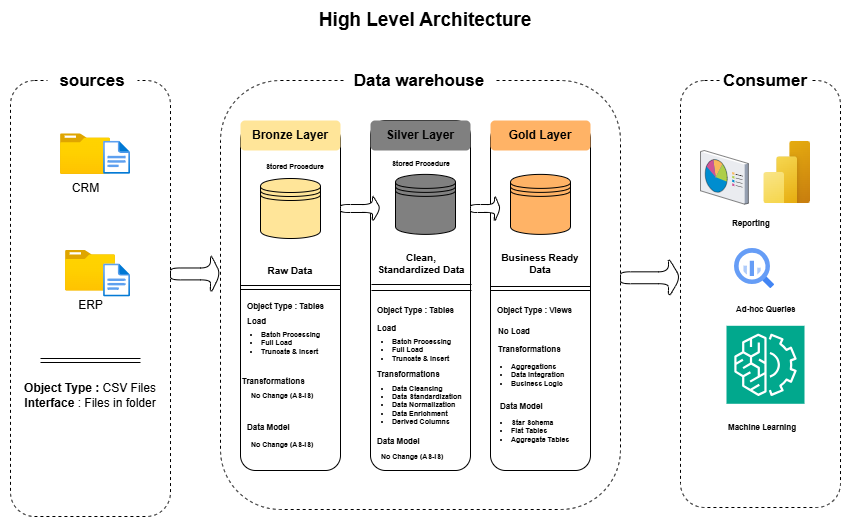

The diagram above was exported from draw.io. Its source (the exported page's mxGraphModel, read from the mxfile embedded in the PNG):
<mxGraphModel dx="1082" dy="643" grid="0" gridSize="10" guides="1" tooltips="1" connect="1" arrows="1" fold="1" page="1" pageScale="1" pageWidth="850" pageHeight="1100" math="0" shadow="0">
  <root>
    <mxCell id="0" />
    <mxCell id="1" parent="0" />
    <mxCell id="7YwRccf0ggipOtxK0SdO-1" parent="1" style="text;html=1;whiteSpace=wrap;strokeColor=none;fillColor=none;align=center;verticalAlign=middle;rounded=1;fontStyle=1;labelBackgroundColor=none;fontSize=19;" value="High Level Architecture" vertex="1">
      <mxGeometry height="40" width="850" y="40" as="geometry" />
    </mxCell>
    <mxCell id="7YwRccf0ggipOtxK0SdO-2" parent="1" style="rounded=1;whiteSpace=wrap;html=1;dashed=1;" value="" vertex="1">
      <mxGeometry height="436" width="160" x="10" y="120" as="geometry" />
    </mxCell>
    <mxCell id="7YwRccf0ggipOtxK0SdO-3" parent="1" style="rounded=1;whiteSpace=wrap;html=1;strokeColor=none;" value="&lt;b&gt;&lt;font style=&quot;font-size: 17px;&quot;&gt;sources&lt;/font&gt;&lt;/b&gt;" vertex="1">
      <mxGeometry height="30" width="90" x="47" y="106" as="geometry" />
    </mxCell>
    <mxCell id="7YwRccf0ggipOtxK0SdO-4" parent="1" style="rounded=1;whiteSpace=wrap;html=1;dashed=1;" value="" vertex="1">
      <mxGeometry height="429" width="400" x="220" y="120" as="geometry" />
    </mxCell>
    <mxCell id="7YwRccf0ggipOtxK0SdO-5" parent="1" style="rounded=1;whiteSpace=wrap;html=1;strokeColor=none;" value="&lt;b&gt;&lt;font style=&quot;font-size: 17px;&quot;&gt;Data warehouse&lt;/font&gt;&lt;/b&gt;" vertex="1">
      <mxGeometry height="30" width="150" x="344" y="106" as="geometry" />
    </mxCell>
    <mxCell id="7YwRccf0ggipOtxK0SdO-6" parent="1" style="rounded=1;whiteSpace=wrap;html=1;dashed=1;" value="" vertex="1">
      <mxGeometry height="427" width="160" x="680" y="120" as="geometry" />
    </mxCell>
    <mxCell id="7YwRccf0ggipOtxK0SdO-7" parent="1" style="rounded=1;whiteSpace=wrap;html=1;strokeColor=none;" value="&lt;b&gt;&lt;font style=&quot;font-size: 17px;&quot;&gt;Consumer&lt;/font&gt;&lt;/b&gt;" vertex="1">
      <mxGeometry height="30" width="90" x="720" y="106" as="geometry" />
    </mxCell>
    <mxCell id="7YwRccf0ggipOtxK0SdO-9" parent="1" style="rounded=1;whiteSpace=wrap;html=1;strokeColor=default;" value="" vertex="1">
      <mxGeometry height="346" width="100" x="240" y="164" as="geometry" />
    </mxCell>
    <mxCell id="7YwRccf0ggipOtxK0SdO-11" parent="1" style="rounded=1;whiteSpace=wrap;html=1;strokeColor=default;" value="" vertex="1">
      <mxGeometry height="350" width="100" x="370" y="160" as="geometry" />
    </mxCell>
    <mxCell id="7YwRccf0ggipOtxK0SdO-10" parent="1" style="rounded=1;whiteSpace=wrap;html=1;strokeColor=none;fillStyle=solid;fillColor=#808080;fontColor=#000000;" value="&lt;b&gt;Silver Layer&lt;/b&gt;" vertex="1">
      <mxGeometry height="30" width="100" x="370" y="160" as="geometry" />
    </mxCell>
    <mxCell id="7YwRccf0ggipOtxK0SdO-12" parent="1" style="rounded=1;whiteSpace=wrap;html=1;strokeColor=default;" value="" vertex="1">
      <mxGeometry height="347" width="100" x="490" y="163" as="geometry" />
    </mxCell>
    <mxCell id="7YwRccf0ggipOtxK0SdO-13" parent="1" style="rounded=1;whiteSpace=wrap;html=1;strokeColor=none;fillStyle=solid;fillColor=#FFB366;fontColor=#000000;" value="&lt;b&gt;Gold Layer&lt;/b&gt;" vertex="1">
      <mxGeometry height="30" width="100" x="490" y="160" as="geometry" />
    </mxCell>
    <mxCell id="7YwRccf0ggipOtxK0SdO-14" parent="1" style="image;aspect=fixed;html=1;points=[];align=center;fontSize=12;image=img/lib/azure2/general/Folder_Blank.svg;rounded=1;" value="CRM" vertex="1">
      <mxGeometry height="40.58" width="50" x="60" y="173.31" as="geometry" />
    </mxCell>
    <mxCell id="7YwRccf0ggipOtxK0SdO-16" parent="1" style="image;aspect=fixed;html=1;points=[];align=center;fontSize=12;image=img/lib/azure2/general/File.svg;rounded=1;" value="" vertex="1">
      <mxGeometry height="33.16" width="26.92" x="103.08" y="180.73000000000002" as="geometry" />
    </mxCell>
    <mxCell id="7YwRccf0ggipOtxK0SdO-17" parent="1" style="image;aspect=fixed;html=1;points=[];align=center;fontSize=12;image=img/lib/azure2/general/Folder_Blank.svg;rounded=1;" value="ERP" vertex="1">
      <mxGeometry height="40.58" width="50" x="65" y="290" as="geometry" />
    </mxCell>
    <mxCell id="7YwRccf0ggipOtxK0SdO-18" parent="1" style="image;aspect=fixed;html=1;points=[];align=center;fontSize=12;image=img/lib/azure2/general/File.svg;rounded=1;" value="" vertex="1">
      <mxGeometry height="33.16" width="26.92" x="103.08" y="303.42" as="geometry" />
    </mxCell>
    <mxCell id="7YwRccf0ggipOtxK0SdO-19" parent="1" style="text;html=1;whiteSpace=wrap;strokeColor=none;fillColor=none;align=center;verticalAlign=middle;rounded=1;" value="&lt;b&gt;Object Type :&lt;/b&gt; CSV Files&lt;div&gt;&lt;b&gt;Interface&lt;/b&gt; : Files in folder&lt;/div&gt;" vertex="1">
      <mxGeometry height="50" width="150" x="15" y="410" as="geometry" />
    </mxCell>
    <mxCell id="7YwRccf0ggipOtxK0SdO-21" edge="1" parent="1" style="shape=link;html=1;rounded=1;" value="">
      <mxGeometry relative="1" width="100" as="geometry">
        <mxPoint x="40" y="400" as="sourcePoint" />
        <mxPoint x="140" y="400" as="targetPoint" />
      </mxGeometry>
    </mxCell>
    <mxCell id="7YwRccf0ggipOtxK0SdO-22" parent="1" style="shape=datastore;whiteSpace=wrap;html=1;fillStyle=solid;fillColor=#FFE599;strokeColor=#000000;rounded=1;" value="" vertex="1">
      <mxGeometry height="60" width="60" x="260" y="218" as="geometry" />
    </mxCell>
    <mxCell id="7YwRccf0ggipOtxK0SdO-23" parent="1" style="shape=datastore;whiteSpace=wrap;html=1;fillStyle=solid;fillColor=#808080;strokeColor=#000000;rounded=1;" value="" vertex="1">
      <mxGeometry height="60" width="60" x="395" y="213.89" as="geometry" />
    </mxCell>
    <mxCell id="7YwRccf0ggipOtxK0SdO-24" parent="1" style="shape=datastore;whiteSpace=wrap;html=1;fillStyle=solid;fillColor=#FFB366;strokeColor=#000000;rounded=1;" value="" vertex="1">
      <mxGeometry height="60" width="60" x="510" y="213.89" as="geometry" />
    </mxCell>
    <mxCell id="7YwRccf0ggipOtxK0SdO-25" parent="1" style="shape=singleArrow;whiteSpace=wrap;html=1;fillColor=#FFFFFF;rounded=1;" value="" vertex="1">
      <mxGeometry height="39.71" width="50" x="170" y="293.58000000000004" as="geometry" />
    </mxCell>
    <mxCell id="7YwRccf0ggipOtxK0SdO-26" parent="1" style="shape=singleArrow;whiteSpace=wrap;html=1;fillColor=#FFFFFF;rounded=1;" value="" vertex="1">
      <mxGeometry height="39.71" width="60" x="620" y="297.43" as="geometry" />
    </mxCell>
    <mxCell id="7YwRccf0ggipOtxK0SdO-28" parent="1" style="shape=singleArrow;whiteSpace=wrap;html=1;fillColor=#FFFFFF;rounded=1;" value="" vertex="1">
      <mxGeometry height="26.58" width="40" x="340" y="234.71000000000004" as="geometry" />
    </mxCell>
    <mxCell id="7YwRccf0ggipOtxK0SdO-30" parent="1" style="shape=singleArrow;whiteSpace=wrap;html=1;fillColor=#FFFFFF;rounded=1;" value="" vertex="1">
      <mxGeometry height="26.58" width="30" x="470" y="234.70999999999998" as="geometry" />
    </mxCell>
    <mxCell id="7YwRccf0ggipOtxK0SdO-32" parent="1" style="text;html=1;whiteSpace=wrap;strokeColor=none;fillColor=none;align=center;verticalAlign=middle;rounded=1;fontSize=10;" value="&lt;b&gt;Raw Data&lt;/b&gt;" vertex="1">
      <mxGeometry height="50" width="100" x="240" y="285.29" as="geometry" />
    </mxCell>
    <mxCell id="7YwRccf0ggipOtxK0SdO-33" parent="1" style="text;html=1;whiteSpace=wrap;strokeColor=none;fillColor=none;align=center;verticalAlign=middle;rounded=1;fontSize=10;" value="&lt;b&gt;Clean, Standardized Data&lt;/b&gt;" vertex="1">
      <mxGeometry height="50" width="90" x="376" y="278" as="geometry" />
    </mxCell>
    <mxCell id="7YwRccf0ggipOtxK0SdO-34" parent="1" style="text;html=1;whiteSpace=wrap;strokeColor=none;fillColor=none;align=center;verticalAlign=middle;rounded=1;fontSize=10;" value="&lt;b&gt;Business Ready Data&lt;/b&gt;" vertex="1">
      <mxGeometry height="50" width="100" x="490" y="278" as="geometry" />
    </mxCell>
    <mxCell id="7YwRccf0ggipOtxK0SdO-35" edge="1" parent="1" style="shape=link;html=1;rounded=1;" value="">
      <mxGeometry relative="1" width="100" as="geometry">
        <mxPoint x="240" y="327" as="sourcePoint" />
        <mxPoint x="340" y="327" as="targetPoint" />
      </mxGeometry>
    </mxCell>
    <mxCell id="7YwRccf0ggipOtxK0SdO-36" edge="1" parent="1" style="shape=link;html=1;rounded=1;width=6;" value="">
      <mxGeometry relative="1" width="100" as="geometry">
        <mxPoint x="371" y="327" as="sourcePoint" />
        <mxPoint x="471" y="327" as="targetPoint" />
      </mxGeometry>
    </mxCell>
    <mxCell id="7YwRccf0ggipOtxK0SdO-37" edge="1" parent="1" style="shape=link;html=1;rounded=1;" value="">
      <mxGeometry relative="1" width="100" as="geometry">
        <mxPoint x="490" y="328" as="sourcePoint" />
        <mxPoint x="590" y="328" as="targetPoint" />
      </mxGeometry>
    </mxCell>
    <mxCell id="7YwRccf0ggipOtxK0SdO-39" parent="1" style="text;html=1;whiteSpace=wrap;strokeColor=none;fillColor=none;align=left;verticalAlign=middle;rounded=1;fontSize=10;" value="&lt;b&gt;&lt;font style=&quot;font-size: 8px;&quot;&gt;Object Type : Views&lt;/font&gt;&lt;/b&gt;" vertex="1">
      <mxGeometry height="24.71" width="90" x="495" y="337.14" as="geometry" />
    </mxCell>
    <mxCell id="7YwRccf0ggipOtxK0SdO-40" parent="1" style="text;html=1;whiteSpace=wrap;strokeColor=none;fillColor=none;align=left;verticalAlign=middle;rounded=1;fontSize=10;" value="&lt;b&gt;&lt;font style=&quot;font-size: 8px;&quot;&gt;No Load&lt;/font&gt;&lt;/b&gt;" vertex="1">
      <mxGeometry height="24.71" width="90" x="496" y="357.84999999999997" as="geometry" />
    </mxCell>
    <mxCell id="7YwRccf0ggipOtxK0SdO-41" parent="1" style="text;html=1;whiteSpace=wrap;strokeColor=none;fillColor=none;align=left;verticalAlign=middle;rounded=1;fontSize=7;spacing=-19;" value="&lt;ul&gt;&lt;li&gt;&lt;b style=&quot;background-color: transparent; color: light-dark(rgb(0, 0, 0), rgb(255, 255, 255));&quot;&gt;&lt;font&gt;Aggregations&lt;/font&gt;&lt;/b&gt;&lt;/li&gt;&lt;li&gt;&lt;b style=&quot;background-color: transparent; color: light-dark(rgb(0, 0, 0), rgb(255, 255, 255));&quot;&gt;&lt;font&gt;Data Integration&lt;/font&gt;&lt;/b&gt;&lt;/li&gt;&lt;li&gt;&lt;b style=&quot;background-color: transparent; color: light-dark(rgb(0, 0, 0), rgb(255, 255, 255));&quot;&gt;&lt;font&gt;Business Logic&lt;/font&gt;&lt;/b&gt;&lt;/li&gt;&lt;/ul&gt;" vertex="1">
      <mxGeometry height="34.71" width="100" x="490" y="397.78" as="geometry" />
    </mxCell>
    <mxCell id="7YwRccf0ggipOtxK0SdO-42" parent="1" style="text;html=1;whiteSpace=wrap;strokeColor=none;fillColor=none;align=left;verticalAlign=middle;rounded=1;fontSize=10;" value="&lt;b&gt;&lt;font style=&quot;font-size: 8px;&quot;&gt;Transformations&lt;/font&gt;&lt;/b&gt;" vertex="1">
      <mxGeometry height="24.71" width="90" x="496" y="375.56" as="geometry" />
    </mxCell>
    <mxCell id="7YwRccf0ggipOtxK0SdO-43" parent="1" style="text;html=1;whiteSpace=wrap;strokeColor=none;fillColor=none;align=left;verticalAlign=middle;rounded=1;fontSize=10;" value="&lt;span style=&quot;font-size: 8px;&quot;&gt;&lt;b&gt;Data Model&lt;/b&gt;&lt;/span&gt;" vertex="1">
      <mxGeometry height="24.71" width="90" x="498" y="432.49" as="geometry" />
    </mxCell>
    <mxCell id="7YwRccf0ggipOtxK0SdO-45" parent="1" style="text;html=1;whiteSpace=wrap;strokeColor=none;fillColor=none;align=left;verticalAlign=middle;rounded=1;fontSize=7;spacing=-19;" value="&lt;ul&gt;&lt;li&gt;&lt;b style=&quot;background-color: transparent; color: light-dark(rgb(0, 0, 0), rgb(255, 255, 255));&quot;&gt;&lt;font&gt;Star Schema&lt;/font&gt;&lt;/b&gt;&lt;/li&gt;&lt;li&gt;&lt;b&gt;Flat Tables&lt;/b&gt;&lt;/li&gt;&lt;li&gt;&lt;b&gt;Aggregate Tables&lt;/b&gt;&lt;/li&gt;&lt;/ul&gt;" vertex="1">
      <mxGeometry height="34.71" width="100" x="490" y="453.2" as="geometry" />
    </mxCell>
    <mxCell id="7YwRccf0ggipOtxK0SdO-46" parent="1" style="text;html=1;whiteSpace=wrap;strokeColor=none;fillColor=none;align=left;verticalAlign=middle;rounded=1;fontSize=10;" value="&lt;b&gt;&lt;font style=&quot;font-size: 8px;&quot;&gt;Object Type : Tables&lt;/font&gt;&lt;/b&gt;" vertex="1">
      <mxGeometry height="24.71" width="90" x="375" y="337.14" as="geometry" />
    </mxCell>
    <mxCell id="7YwRccf0ggipOtxK0SdO-47" parent="1" style="text;html=1;whiteSpace=wrap;strokeColor=none;fillColor=none;align=left;verticalAlign=middle;rounded=1;fontSize=10;" value="&lt;b&gt;&lt;font style=&quot;font-size: 8px;&quot;&gt;Load&amp;nbsp;&lt;/font&gt;&lt;/b&gt;" vertex="1">
      <mxGeometry height="24.71" width="90" x="375" y="354.84999999999997" as="geometry" />
    </mxCell>
    <mxCell id="7YwRccf0ggipOtxK0SdO-48" parent="1" style="text;html=1;whiteSpace=wrap;strokeColor=none;fillColor=none;align=left;verticalAlign=middle;rounded=1;fontSize=7;spacing=-19;" value="&lt;ul&gt;&lt;li&gt;&lt;b style=&quot;background-color: transparent; color: light-dark(rgb(0, 0, 0), rgb(255, 255, 255));&quot;&gt;&lt;font&gt;Batch Processing&lt;/font&gt;&lt;/b&gt;&lt;/li&gt;&lt;li&gt;&lt;b&gt;Full Load&lt;/b&gt;&lt;/li&gt;&lt;li&gt;&lt;b&gt;Truncate &amp;amp; Insert&lt;/b&gt;&lt;/li&gt;&lt;/ul&gt;" vertex="1">
      <mxGeometry height="34.71" width="100" x="371" y="372.56" as="geometry" />
    </mxCell>
    <mxCell id="7YwRccf0ggipOtxK0SdO-49" parent="1" style="text;html=1;whiteSpace=wrap;strokeColor=none;fillColor=none;align=left;verticalAlign=middle;rounded=1;fontSize=10;" value="&lt;b&gt;&lt;font style=&quot;font-size: 8px;&quot;&gt;Transformations&lt;/font&gt;&lt;/b&gt;" vertex="1">
      <mxGeometry height="24.71" width="90" x="375" y="401" as="geometry" />
    </mxCell>
    <mxCell id="7YwRccf0ggipOtxK0SdO-50" parent="1" style="text;html=1;whiteSpace=wrap;strokeColor=none;fillColor=none;align=left;verticalAlign=middle;rounded=1;fontSize=7;spacing=-19;" value="&lt;ul&gt;&lt;li&gt;&lt;b style=&quot;background-color: transparent; color: light-dark(rgb(0, 0, 0), rgb(255, 255, 255));&quot;&gt;Data Cleansing&lt;/b&gt;&lt;/li&gt;&lt;li&gt;&lt;b style=&quot;background-color: transparent; color: light-dark(rgb(0, 0, 0), rgb(255, 255, 255));&quot;&gt;Data Standardization&lt;/b&gt;&lt;/li&gt;&lt;li&gt;&lt;b&gt;Data Normalization&lt;/b&gt;&lt;/li&gt;&lt;li&gt;&lt;b&gt;Data Enrichment&lt;/b&gt;&lt;/li&gt;&lt;li&gt;&lt;b&gt;Derived Columns&lt;/b&gt;&lt;/li&gt;&lt;/ul&gt;" vertex="1">
      <mxGeometry height="34.71" width="100" x="371" y="427.29" as="geometry" />
    </mxCell>
    <mxCell id="7YwRccf0ggipOtxK0SdO-51" parent="1" style="text;html=1;whiteSpace=wrap;strokeColor=none;fillColor=none;align=left;verticalAlign=middle;rounded=1;fontSize=10;" value="&lt;span style=&quot;font-size: 8px;&quot;&gt;&lt;b&gt;Data Model&lt;/b&gt;&lt;/span&gt;" vertex="1">
      <mxGeometry height="24.71" width="90" x="375" y="468" as="geometry" />
    </mxCell>
    <mxCell id="7YwRccf0ggipOtxK0SdO-52" parent="1" style="text;html=1;whiteSpace=wrap;strokeColor=none;fillColor=none;align=left;verticalAlign=middle;rounded=1;fontSize=7;spacing=1;" value="&lt;b&gt;No Change (AS-IS)&lt;/b&gt;" vertex="1">
      <mxGeometry height="34.71" width="85" x="380" y="480" as="geometry" />
    </mxCell>
    <mxCell id="7YwRccf0ggipOtxK0SdO-53" parent="1" style="text;html=1;whiteSpace=wrap;strokeColor=none;fillColor=none;align=left;verticalAlign=middle;rounded=1;fontSize=10;" value="&lt;b&gt;&lt;font style=&quot;font-size: 8px;&quot;&gt;Object Type : Tables&lt;/font&gt;&lt;/b&gt;" vertex="1">
      <mxGeometry height="24.71" width="90" x="245" y="333.14" as="geometry" />
    </mxCell>
    <mxCell id="7YwRccf0ggipOtxK0SdO-54" parent="1" style="text;html=1;whiteSpace=wrap;strokeColor=none;fillColor=none;align=left;verticalAlign=middle;rounded=1;fontSize=10;" value="&lt;b&gt;&lt;font style=&quot;font-size: 8px;&quot;&gt;Load&amp;nbsp;&lt;/font&gt;&lt;/b&gt;" vertex="1">
      <mxGeometry height="24.71" width="90" x="245" y="347.85" as="geometry" />
    </mxCell>
    <mxCell id="7YwRccf0ggipOtxK0SdO-55" parent="1" style="text;html=1;whiteSpace=wrap;strokeColor=none;fillColor=none;align=left;verticalAlign=middle;rounded=1;fontSize=7;spacing=-19;" value="&lt;ul&gt;&lt;li&gt;&lt;b style=&quot;background-color: transparent; color: light-dark(rgb(0, 0, 0), rgb(255, 255, 255));&quot;&gt;&lt;font&gt;Batch Processing&lt;/font&gt;&lt;/b&gt;&lt;/li&gt;&lt;li&gt;&lt;b&gt;Full Load&lt;/b&gt;&lt;/li&gt;&lt;li&gt;&lt;b&gt;Truncate &amp;amp; Insert&lt;/b&gt;&lt;/li&gt;&lt;/ul&gt;" vertex="1">
      <mxGeometry height="34.71" width="100" x="240" y="365.29" as="geometry" />
    </mxCell>
    <mxCell id="7YwRccf0ggipOtxK0SdO-56" parent="1" style="text;html=1;whiteSpace=wrap;strokeColor=none;fillColor=none;align=left;verticalAlign=middle;rounded=1;fontSize=10;" value="&lt;b&gt;&lt;font style=&quot;font-size: 8px;&quot;&gt;Transformations&lt;/font&gt;&lt;/b&gt;" vertex="1">
      <mxGeometry height="24.71" width="90" x="240" y="407.78" as="geometry" />
    </mxCell>
    <mxCell id="7YwRccf0ggipOtxK0SdO-57" parent="1" style="text;html=1;whiteSpace=wrap;strokeColor=none;fillColor=none;align=left;verticalAlign=middle;rounded=1;fontSize=7;spacing=1;" value="&lt;b&gt;No Change (AS-IS)&lt;/b&gt;" vertex="1">
      <mxGeometry height="34.71" width="85" x="250" y="418.49" as="geometry" />
    </mxCell>
    <mxCell id="7YwRccf0ggipOtxK0SdO-58" parent="1" style="text;html=1;whiteSpace=wrap;strokeColor=none;fillColor=none;align=left;verticalAlign=middle;rounded=1;fontSize=10;" value="&lt;span style=&quot;font-size: 8px;&quot;&gt;&lt;b&gt;Data Model&lt;/b&gt;&lt;/span&gt;" vertex="1">
      <mxGeometry height="24.71" width="90" x="245" y="453.2" as="geometry" />
    </mxCell>
    <mxCell id="7YwRccf0ggipOtxK0SdO-59" parent="1" style="text;html=1;whiteSpace=wrap;strokeColor=none;fillColor=none;align=left;verticalAlign=middle;rounded=1;fontSize=7;spacing=1;" value="&lt;b&gt;No Change (AS-IS)&lt;/b&gt;" vertex="1">
      <mxGeometry height="34.71" width="85" x="250" y="468" as="geometry" />
    </mxCell>
    <mxCell id="7YwRccf0ggipOtxK0SdO-60" parent="1" style="image;aspect=fixed;html=1;points=[];align=center;fontSize=12;image=img/lib/azure2/power_platform/PowerBI.svg;rounded=1;" value="" vertex="1">
      <mxGeometry height="62.42" width="46.81" x="763.19" y="180.73000000000002" as="geometry" />
    </mxCell>
    <mxCell id="7YwRccf0ggipOtxK0SdO-62" parent="1" style="verticalLabelPosition=bottom;sketch=0;aspect=fixed;html=1;verticalAlign=top;strokeColor=none;align=center;outlineConnect=0;shape=mxgraph.citrix.reporting;rounded=1;" value="" vertex="1">
      <mxGeometry height="53.71" width="47.87" x="700" y="190" as="geometry" />
    </mxCell>
    <mxCell id="7YwRccf0ggipOtxK0SdO-63" parent="1" style="sketch=0;points=[[0,0,0],[0.25,0,0],[0.5,0,0],[0.75,0,0],[1,0,0],[0,1,0],[0.25,1,0],[0.5,1,0],[0.75,1,0],[1,1,0],[0,0.25,0],[0,0.5,0],[0,0.75,0],[1,0.25,0],[1,0.5,0],[1,0.75,0]];outlineConnect=0;fontColor=#232F3E;fillColor=#01A88D;strokeColor=#ffffff;dashed=0;verticalLabelPosition=bottom;verticalAlign=top;align=center;html=1;fontSize=12;fontStyle=0;aspect=fixed;shape=mxgraph.aws4.resourceIcon;resIcon=mxgraph.aws4.machine_learning;rounded=1;" value="" vertex="1">
      <mxGeometry height="78" width="78" x="726" y="365.29" as="geometry" />
    </mxCell>
    <mxCell id="7YwRccf0ggipOtxK0SdO-64" parent="1" style="text;html=1;whiteSpace=wrap;strokeColor=none;fillColor=none;align=left;verticalAlign=middle;rounded=1;fontSize=10;" value="&lt;span style=&quot;font-size: 8px;&quot;&gt;&lt;b&gt;Machine Learning&lt;/b&gt;&lt;/span&gt;" vertex="1">
      <mxGeometry height="24.71" width="90" x="726" y="453.2" as="geometry" />
    </mxCell>
    <mxCell id="7YwRccf0ggipOtxK0SdO-65" parent="1" style="text;html=1;whiteSpace=wrap;strokeColor=none;fillColor=none;align=left;verticalAlign=middle;rounded=1;fontSize=10;" value="&lt;span style=&quot;font-size: 8px;&quot;&gt;&lt;b&gt;Reporting&lt;/b&gt;&lt;/span&gt;" vertex="1">
      <mxGeometry height="24.71" width="90" x="730" y="249.18" as="geometry" />
    </mxCell>
    <mxCell id="7YwRccf0ggipOtxK0SdO-66" parent="1" style="text;html=1;whiteSpace=wrap;strokeColor=none;fillColor=none;align=left;verticalAlign=middle;rounded=1;fontSize=10;" value="&lt;span style=&quot;font-size: 8px;&quot;&gt;&lt;b&gt;Ad-hoc Queries&lt;/b&gt;&lt;/span&gt;" vertex="1">
      <mxGeometry height="24.71" width="90" x="734" y="335.28999999999996" as="geometry" />
    </mxCell>
    <mxCell id="7YwRccf0ggipOtxK0SdO-67" parent="1" style="editableCssRules=.*;html=1;shape=image;verticalLabelPosition=bottom;labelBackgroundColor=#ffffff;verticalAlign=top;aspect=fixed;imageAspect=0;image=data:image/svg+xml,(base64 omitted: 1156 chars);rounded=1;" value="" vertex="1">
      <mxGeometry height="40" width="40" x="734" y="288" as="geometry" />
    </mxCell>
    <mxCell id="7YwRccf0ggipOtxK0SdO-70" parent="1" style="text;html=1;whiteSpace=wrap;strokeColor=none;fillColor=none;align=center;verticalAlign=middle;rounded=1;fontSize=7;spacing=1;" value="&lt;b&gt;Stored Procedure&lt;/b&gt;" vertex="1">
      <mxGeometry height="34.71" width="85" x="252" y="190" as="geometry" />
    </mxCell>
    <mxCell id="7YwRccf0ggipOtxK0SdO-71" parent="1" style="text;html=1;whiteSpace=wrap;strokeColor=none;fillColor=none;align=center;verticalAlign=middle;rounded=1;fontSize=7;spacing=1;" value="&lt;b&gt;Stored Procedure&lt;/b&gt;" vertex="1">
      <mxGeometry height="34.71" width="85" x="378" y="187" as="geometry" />
    </mxCell>
    <mxCell id="7YwRccf0ggipOtxK0SdO-8" parent="1" style="rounded=1;whiteSpace=wrap;html=1;strokeColor=none;fillStyle=solid;fillColor=#FFE599;fontColor=#000000;" value="&lt;b&gt;Bronze Layer&lt;/b&gt;" vertex="1">
      <mxGeometry height="30" width="100" x="240" y="160" as="geometry" />
    </mxCell>
  </root>
</mxGraphModel>